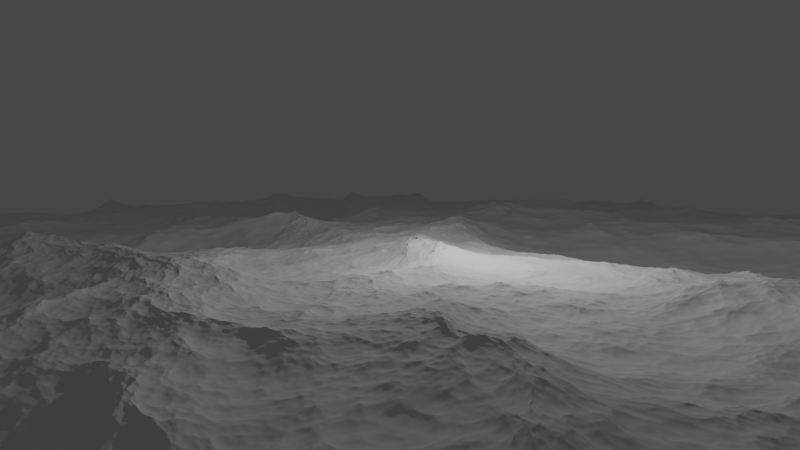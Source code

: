 # Source: OceanScene.blend  (saved by Blender 3.1.7; exported with 4.5.12 LTS)
import bpy
from mathutils import Matrix  # noqa: F401  (used for matrix-valued properties, if any)

bpy.ops.wm.read_factory_settings(use_empty=True)
scene = bpy.context.scene
scene.name = 'Scene'

# ---- collections
col_collection = bpy.data.collections.new('Collection'); scene.collection.children.link(col_collection)

# ---- world
world_world = bpy.data.worlds.new('World'); scene.world = world_world
world_world.use_nodes = True; world_world.node_tree.nodes.clear()
_N = world_world.node_tree.nodes; _L = world_world.node_tree.links
n0 = _N.new('ShaderNodeOutputWorld'); n0.name = 'World Output'; n0.location = (300, 300)
n1 = _N.new('ShaderNodeBackground'); n1.name = 'Background'; n1.location = (10, 300)
n1.inputs[0].default_value = (0.05088, 0.05088, 0.05088, 1.0)
_L.new(n1.outputs[0], n0.inputs[0])
n0.is_active_output = True
world_world.color = (0.05088, 0.05088, 0.05088)
world_world.use_sun_shadow = False
world_world.sun_shadow_jitter_overblur = 0.0

# ---- cameras
cam_camera = bpy.data.cameras.new('Camera')
cam_camera.clip_end = 100.0
cam_camera.lens = 24.0
cam_camera.ortho_scale = 7.314

# ---- lights
light_light = bpy.data.lights.new('Light', 'POINT')
light_light.transmission_factor = 0.0
light_light.energy = 1000.0
light_light.shadow_soft_size = 0.1
light_light.shadow_maximum_resolution = 0.006
light_light.use_absolute_resolution = True

# ---- meshes
me_cube_001 = bpy.data.meshes.new('Cube.001')
me_cube_001.from_pydata([(-1.0, -1.0, -1.0), (-1.0, -1.0, 1.0), (-1.0, 1.0, -1.0), (-1.0, 1.0, 1.0), (1.0, -1.0, -1.0), (1.0, -1.0, 1.0), (1.0, 1.0, -1.0), (1.0, 1.0, 1.0)], [], [(0, 1, 3, 2), (2, 3, 7, 6), (6, 7, 5, 4), (4, 5, 1, 0), (2, 6, 4, 0), (7, 3, 1, 5)])
_uv = me_cube_001.uv_layers.new(name='UVMap')
_uv.uv.foreach_set('vector', [0.375, 0.0, 0.625, 0.0, 0.625, 0.25, 0.375, 0.25, 0.375, 0.25, 0.625, 0.25, 0.625, 0.5, 0.375, 0.5, 0.375, 0.5, 0.625, 0.5, 0.625, 0.75, 0.375, 0.75, 0.375, 0.75, 0.625, 0.75, 0.625, 1.0, 0.375, 1.0, 0.125, 0.5, 0.375, 0.5, 0.375, 0.75, 0.125, 0.75, 0.625, 0.5, 0.875, 0.5, 0.875, 0.75, 0.625, 0.75])
me_cube_001.use_remesh_fix_poles = True
me_cube_001.use_remesh_preserve_attributes = False
me_cube_001.update()
me_cube_003 = bpy.data.meshes.new('Cube.003')
me_cube_003.from_pydata([(-1.0, -1.0, -1.0), (-1.0, -1.0, 1.0), (-1.0, 1.0, -1.0), (-1.0, 1.0, 1.0), (1.0, -1.0, -1.0), (1.0, -1.0, 1.0), (1.0, 1.0, -1.0), (1.0, 1.0, 1.0)], [], [(0, 1, 3, 2), (2, 3, 7, 6), (6, 7, 5, 4), (4, 5, 1, 0), (2, 6, 4, 0), (7, 3, 1, 5)])
_uv = me_cube_003.uv_layers.new(name='UVMap')
_uv.uv.foreach_set('vector', [0.375, 0.0, 0.625, 0.0, 0.625, 0.25, 0.375, 0.25, 0.375, 0.25, 0.625, 0.25, 0.625, 0.5, 0.375, 0.5, 0.375, 0.5, 0.625, 0.5, 0.625, 0.75, 0.375, 0.75, 0.375, 0.75, 0.625, 0.75, 0.625, 1.0, 0.375, 1.0, 0.125, 0.5, 0.375, 0.5, 0.375, 0.75, 0.125, 0.75, 0.625, 0.5, 0.875, 0.5, 0.875, 0.75, 0.625, 0.75])
me_cube_003.use_remesh_fix_poles = True
me_cube_003.use_remesh_preserve_attributes = False
me_cube_003.update()
me_cube_004 = bpy.data.meshes.new('Cube.004')
me_cube_004.from_pydata([(-1.0, -1.0, -1.0), (-1.0, -1.0, 1.0), (-1.0, 1.0, -1.0), (-1.0, 1.0, 1.0), (1.0, -1.0, -1.0), (1.0, -1.0, 1.0), (1.0, 1.0, -1.0), (1.0, 1.0, 1.0)], [], [(0, 1, 3, 2), (2, 3, 7, 6), (6, 7, 5, 4), (4, 5, 1, 0), (2, 6, 4, 0), (7, 3, 1, 5)])
_uv = me_cube_004.uv_layers.new(name='UVMap')
_uv.uv.foreach_set('vector', [0.375, 0.0, 0.625, 0.0, 0.625, 0.25, 0.375, 0.25, 0.375, 0.25, 0.625, 0.25, 0.625, 0.5, 0.375, 0.5, 0.375, 0.5, 0.625, 0.5, 0.625, 0.75, 0.375, 0.75, 0.375, 0.75, 0.625, 0.75, 0.625, 1.0, 0.375, 1.0, 0.125, 0.5, 0.375, 0.5, 0.375, 0.75, 0.125, 0.75, 0.625, 0.5, 0.875, 0.5, 0.875, 0.75, 0.625, 0.75])
me_cube_004.use_remesh_fix_poles = True
me_cube_004.use_remesh_preserve_attributes = False
me_cube_004.update()
me_plane = bpy.data.meshes.new('Plane')
me_plane.from_pydata([(-1.0, -1.0, 0.0), (1.0, -1.0, 0.0), (-1.0, 1.0, 0.0), (1.0, 1.0, 0.0), (-1.0, 0.0, 0.0), (0.0, -1.0, 0.0), (1.0, 0.0, 0.0), (0.0, 1.0, 0.0), (0.0, 0.0, 0.0), (-1.0, -0.5, 0.0), (0.5, -1.0, 0.0), (1.0, 0.5, 0.0), (-0.5, 1.0, 0.0), (-1.0, 0.5, 0.0), (-0.5, -1.0, 0.0), (1.0, -0.5, 0.0), (0.5, 1.0, 0.0), (0.0, 0.5, 0.0), (0.0, -0.5, 0.0), (-0.5, 0.0, 0.0), (0.5, 0.0, 0.0), (0.5, -0.5, 0.0), (-0.5, -0.5, 0.0), (-0.5, 0.5, 0.0), (0.5, 0.5, 0.0)], [], [(24, 11, 3, 16), (23, 17, 7, 12), (22, 18, 8, 19), (21, 15, 6, 20), (18, 21, 20, 8), (5, 10, 21, 18), (10, 1, 15, 21), (9, 22, 19, 4), (0, 14, 22, 9), (14, 5, 18, 22), (13, 23, 12, 2), (4, 19, 23, 13), (19, 8, 17, 23), (17, 24, 16, 7), (8, 20, 24, 17), (20, 6, 11, 24)])
_uv = me_plane.uv_layers.new(name='UVMap')
_uv.uv.foreach_set('vector', [0.75, 0.75, 1.0, 0.75, 1.0, 1.0, 0.75, 1.0, 0.25, 0.75, 0.5, 0.75, 0.5, 1.0, 0.25, 1.0, 0.25, 0.25, 0.5, 0.25, 0.5, 0.5, 0.25, 0.5, 0.75, 0.25, 1.0, 0.25, 1.0, 0.5, 0.75, 0.5, 0.5, 0.25, 0.75, 0.25, 0.75, 0.5, 0.5, 0.5, 0.5, 0.0, 0.75, 0.0, 0.75, 0.25, 0.5, 0.25, 0.75, 0.0, 1.0, 0.0, 1.0, 0.25, 0.75, 0.25, 0.0, 0.25, 0.25, 0.25, 0.25, 0.5, 0.0, 0.5, 0.0, 0.0, 0.25, 0.0, 0.25, 0.25, 0.0, 0.25, 0.25, 0.0, 0.5, 0.0, 0.5, 0.25, 0.25, 0.25, 0.0, 0.75, 0.25, 0.75, 0.25, 1.0, 0.0, 1.0, 0.0, 0.5, 0.25, 0.5, 0.25, 0.75, 0.0, 0.75, 0.25, 0.5, 0.5, 0.5, 0.5, 0.75, 0.25, 0.75, 0.5, 0.75, 0.75, 0.75, 0.75, 1.0, 0.5, 1.0, 0.5, 0.5, 0.75, 0.5, 0.75, 0.75, 0.5, 0.75, 0.75, 0.5, 1.0, 0.5, 1.0, 0.75, 0.75, 0.75])
me_plane.use_remesh_fix_poles = True
me_plane.use_remesh_preserve_attributes = False
me_plane.update()

# ---- objects
ob_light = bpy.data.objects.new('Light', light_light)
ob_camera = bpy.data.objects.new('Camera', cam_camera)
ob_cube = bpy.data.objects.new('Cube', me_cube_001)
ob_cube_001 = bpy.data.objects.new('Cube.001', me_cube_003)
ob_cube_002 = bpy.data.objects.new('Cube.002', me_cube_004)
ob_plane = bpy.data.objects.new('Plane', me_plane)

# ---- transforms, parenting, visibility, modifiers, constraints
ob_light.location = (4.076, 1.005, 5.904)
ob_light.rotation_euler = (0.6503, 0.05522, 1.866)
ob_light.lock_rotations_4d = False
ob_light.empty_display_type = 'ARROWS'
ob_light.color = (0.0, 0.0, 0.0, 0.0)
ob_light.lineart.crease_threshold = 0.0
ob_camera.location = (-0.5491, -0.3264, 3.378)
ob_camera.rotation_euler = (1.479, 0.001964, -0.8079)
ob_camera.scale = (1.0, 1.0, 1.0)
ob_camera.lock_rotations_4d = False
ob_camera.empty_display_type = 'ARROWS'
ob_camera.color = (0.0, 0.0, 0.0, 0.0)
ob_camera.display_type = 'WIRE'
ob_camera.lineart.crease_threshold = 0.0
_c = ob_camera.constraints.new('COPY_LOCATION'); _c.name = 'Copy Location'
_c.target = ob_plane
_c.subtarget = 'Group'
_c.use_offset = True
ob_cube.location = (0.0, 0.0, 0.0)
_m = ob_cube.modifiers.new('Ocean', 'OCEAN')
_m.size = 0.7
_m.use_foam = True
_m.resolution = 32
_m.wave_scale = 2.1
_m.foam_layer_name = 'foam'
_m.choppiness = 1.6
_m.time = 0.02857
_m.filepath = '//../../../../../../var/folders/3q/jx6mxs9j4qgdknvyth4k7zw80000gn/T/blender_r92uHZ/cache_ocean'
ob_cube_001.location = (35.0, 0.0, 0.0)
_m = ob_cube_001.modifiers.new('Ocean', 'OCEAN')
_m.size = 0.7
_m.repeat_y = 2
_m.use_foam = True
_m.resolution = 15
_m.wave_scale = 2.1
_m.foam_layer_name = 'foam'
_m.choppiness = 1.6
_m.time = 0.02857
_m.filepath = '//../../../../../../var/folders/3q/jx6mxs9j4qgdknvyth4k7zw80000gn/T/blender_r92uHZ/cache_ocean'
ob_cube_002.location = (0.0, 35.0, 0.0)
_m = ob_cube_002.modifiers.new('Ocean', 'OCEAN')
_m.size = 0.7
_m.use_foam = True
_m.resolution = 15
_m.wave_scale = 2.1
_m.foam_layer_name = 'foam'
_m.choppiness = 1.6
_m.time = 0.02857
_m.filepath = '//../../../../../../var/folders/3q/jx6mxs9j4qgdknvyth4k7zw80000gn/T/blender_r92uHZ/cache_ocean'
ob_plane.location = (-12.42, -10.27, 0.1866)
_vg = ob_plane.vertex_groups.new(name='Group')
_m = ob_plane.modifiers.new('Shrinkwrap', 'SHRINKWRAP')
_m.target = ob_cube

# ---- collection membership
col_collection.objects.link(ob_light)
col_collection.objects.link(ob_camera)
col_collection.objects.link(ob_cube)
col_collection.objects.link(ob_cube_001)
col_collection.objects.link(ob_cube_002)
col_collection.objects.link(ob_plane)

# ---- scene / render settings (as saved in the file)
scene.camera = ob_camera
scene.frame_start = 1; scene.frame_end = 250; scene.frame_set(1)
scene.render.engine = 'BLENDER_EEVEE_NEXT'
scene.cycles.sampling_pattern = 'TABULATED_SOBOL'
scene.cycles.use_light_tree = False
scene.view_settings.view_transform = 'Filmic'
bpy.context.view_layer.update()

